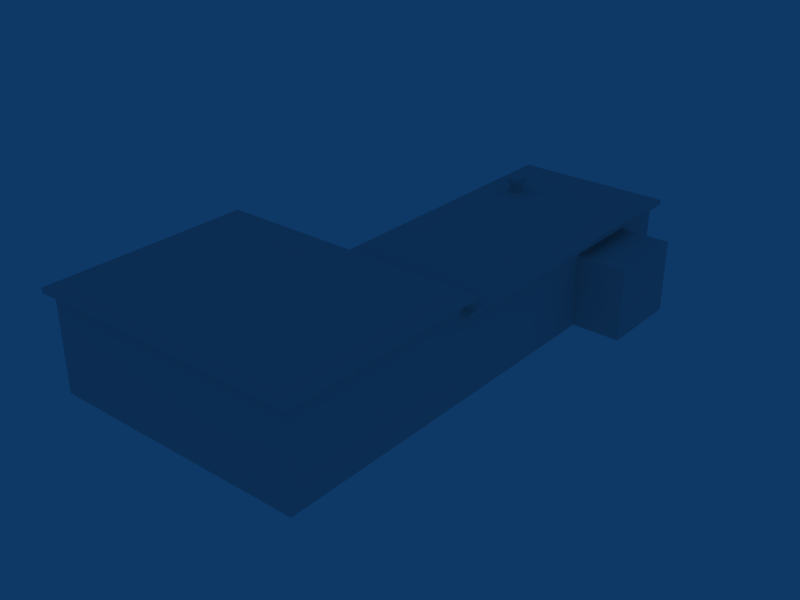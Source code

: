 # Source: ebaw_building_ref_016.blend  (saved by Blender 2.79.0; exported with 4.5.12 LTS)
import bpy
from mathutils import Matrix  # noqa: F401  (used for matrix-valued properties, if any)

bpy.ops.wm.read_factory_settings(use_empty=True)
scene = bpy.context.scene
scene.name = 'Scene'

# ---- collections
col_collection_1 = bpy.data.collections.new('Collection 1'); scene.collection.children.link(col_collection_1)
col_collection_20 = bpy.data.collections.new('Collection 20'); scene.collection.children.link(col_collection_20)
col_collection_20.hide_render = True
col_collection_20.hide_viewport = True

# ---- materials (node trees are filled in below, after node groups)
mat_material = bpy.data.materials.new('Material')
mat_material.alpha_threshold = 0.0
mat_material.roughness = 0.5

# ---- material node trees

# ---- world
world_world = bpy.data.worlds.new('World'); scene.world = world_world
world_world.color = (0.05656, 0.2208, 0.4)
world_world.use_sun_shadow = False
world_world.sun_shadow_jitter_overblur = 0.0
world_world.cycles.sampling_method = 'NONE'
world_world.cycles.sample_map_resolution = 256

# ---- meshes
me_cube_003 = bpy.data.meshes.new('Cube.003')
me_cube_003.from_pydata([(0.2, 0.2, -0.2), (0.2, -0.2, -0.2), (-0.2, -0.2, -0.2), (-0.2, 0.2, -0.2), (0.2, 0.2, 0.2), (0.2, -0.2, 0.2), (-0.2, -0.2, 0.2), (-0.2, 0.2, 0.2), (0.28, 0.3, 0.2), (-0.28, 0.3, 0.2), (-0.28, -0.3, 0.2), (0.28, -0.3, 0.2), (0.28, -0.3, 0.4), (0.28, 0.3, 0.4), (-0.28, -0.3, 0.4), (-0.28, 0.3, 0.4)], [], [(0, 4, 5, 1), (1, 5, 6, 2), (2, 6, 7, 3), (4, 0, 3, 7), (4, 7, 9, 8), (7, 6, 10, 9), (6, 5, 11, 10), (5, 4, 8, 11), (11, 8, 13, 12), (10, 11, 12, 14), (9, 10, 14, 15), (8, 9, 15, 13), (13, 15, 14, 12)])
_uv = me_cube_003.uv_layers.new(name='UVTex')
_uv.uv.foreach_set('vector', [0.323, 0.8817, 0.3388, 0.8817, 0.3388, 0.9135, 0.323, 0.9135, 0.323, 0.8817, 0.3388, 0.8817, 0.3388, 0.9135, 0.323, 0.9135, 0.323, 0.8817, 0.3388, 0.8817, 0.3388, 0.9135, 0.323, 0.9135, 0.323, 0.8817, 0.3388, 0.8817, 0.3388, 0.9135, 0.323, 0.9135, 0.2916, 0.8817, 0.3075, 0.8817, 0.3075, 0.9135, 0.2916, 0.9135, 0.2916, 0.8817, 0.3075, 0.8817, 0.3075, 0.9135, 0.2916, 0.9135, 0.2916, 0.8817, 0.3075, 0.8817, 0.3075, 0.9135, 0.2916, 0.9135, 0.2916, 0.8817, 0.3075, 0.8817, 0.3075, 0.9135, 0.2916, 0.9135, 0.2916, 0.8817, 0.3075, 0.8817, 0.3075, 0.9135, 0.2916, 0.9135, 0.2916, 0.8817, 0.3075, 0.8817, 0.3075, 0.9135, 0.2916, 0.9135, 0.2916, 0.8817, 0.3075, 0.8817, 0.3075, 0.9135, 0.2916, 0.9135, 0.2916, 0.8817, 0.3075, 0.8817, 0.3075, 0.9135, 0.2916, 0.9135, 0.2916, 0.8817, 0.3075, 0.8817, 0.3075, 0.9135, 0.2916, 0.9135])
me_cube_003.materials.append(mat_material)
me_cube_003.use_remesh_preserve_volume = False
me_cube_003.use_remesh_preserve_attributes = False
me_cube_003.use_mirror_vertex_groups = False
me_cube_003.update()
me_cube_001 = bpy.data.meshes.new('Cube.001')
me_cube_001.from_pydata([(5.832, 17.43, 2.4), (-0.7672, 17.43, 2.4), (5.832, 17.43, 2.6), (5.832, 4.2, 2.6), (5.832, 4.2, 2.4), (-0.7672, 4.2, 2.4), (-0.7672, 4.2, 2.6), (-0.7672, 17.43, 2.6), (-0.4989, 4.2, 2.6), (5.5, 4.2, 2.6), (5.5, 17.2, 2.6), (-0.4989, 17.2, 2.6), (5.5, 17.2, -1.0), (5.5, 17.2, 2.4), (-0.4989, 17.2, 2.4), (-0.4989, 17.2, -1.0), (-0.4989, 4.2, 2.4), (-0.4989, 4.2, -1.0), (5.5, 4.2, 2.4), (5.5, 4.2, -1.0), (5.5, 15.02, 2.0), (5.5, 11.62, 2.0), (7.5, 11.62, 2.0), (7.5, 15.02, 2.0), (5.5, 15.02, -1.0), (5.5, 11.62, -1.0), (7.5, 11.62, -1.0), (7.5, 15.02, -1.0), (5.5, -4.2, -1.0), (-5.5, -4.2, -1.0), (-5.5, 4.2, -1.0), (5.5, 4.2, 3.0), (5.5, -4.2, 3.0), (-5.5, 4.2, 3.0), (-5.5, -4.2, 3.0), (5.5, 4.2, 3.2), (-5.5, 4.2, 3.2), (-5.5, -4.2, 3.2), (5.5, -4.2, 3.2), (5.822, 4.479, 3.2), (5.822, -4.479, 3.2), (-5.803, 4.479, 3.2), (-5.803, -4.479, 3.2), (5.822, 4.479, 3.0), (-5.803, 4.479, 3.0), (-5.803, -4.479, 3.0), (5.822, -4.479, 3.0)], [], [(0, 1, 7, 2), (4, 0, 2, 3), (1, 5, 6, 7), (14, 16, 5, 1), (0, 4, 18, 13), (1, 0, 13, 14), (11, 10, 2, 7), (10, 9, 3, 2), (9, 18, 4, 3), (16, 8, 6, 5), (8, 11, 7, 6), (9, 10, 11, 8), (23, 20, 21, 22), (12, 15, 14, 13), (18, 19, 12, 13), (17, 16, 14, 15), (23, 27, 24, 20), (26, 22, 21, 25), (27, 23, 22, 26), (28, 19, 31, 32), (30, 29, 34, 33), (29, 28, 32, 34), (37, 38, 35, 36), (35, 38, 40, 39), (37, 36, 41, 42), (38, 37, 42, 40), (36, 35, 39, 41), (31, 33, 44, 43), (34, 32, 46, 45), (33, 34, 45, 44), (32, 31, 43, 46), (46, 43, 39, 40), (44, 45, 42, 41), (45, 46, 40, 42), (43, 44, 41, 39), (19, 30, 33, 31)])
_uv = me_cube_001.uv_layers.new(name='UVTex')
_uv.uv.foreach_set('vector', [0.9449, 0.2129, 0.7609, 0.2129, 0.7609, 0.2241, 0.9449, 0.2241, 0.2504, 0.2129, 0.6195, 0.2129, 0.6195, 0.2241, 0.2504, 0.2241, 0.6195, 0.475, 0.2504, 0.475, 0.2504, 0.4862, 0.6195, 0.4862, 0.3024, 0.566, 0.5972, 0.566, 0.5972, 0.5539, 0.297, 0.5539, 0.297, 0.8532, 0.5972, 0.8532, 0.5972, 0.8381, 0.3024, 0.8381, 0.297, 0.5539, 0.297, 0.8532, 0.3024, 0.8381, 0.3024, 0.566, 0.3024, 0.566, 0.3024, 0.8381, 0.297, 0.8532, 0.297, 0.5539, 0.3024, 0.8381, 0.5972, 0.8381, 0.5972, 0.8532, 0.297, 0.8532, 0.2504, 0.2241, 0.2504, 0.2129, 0.2504, 0.2129, 0.2504, 0.2241, 0.2504, 0.475, 0.2504, 0.4862, 0.2504, 0.4862, 0.2504, 0.475, 0.5972, 0.566, 0.3024, 0.566, 0.297, 0.5539, 0.5972, 0.5539, 0.5972, 0.8381, 0.3024, 0.8381, 0.3024, 0.566, 0.5972, 0.566, 0.3518, 0.9288, 0.3518, 0.857, 0.4289, 0.857, 0.4289, 0.9288, 0.9357, 0.02325, 0.7684, 0.02325, 0.7684, 0.2129, 0.9357, 0.2129, 0.2504, 0.2129, 0.2504, 0.02325, 0.613, 0.02325, 0.613, 0.2129, 0.2504, 0.2854, 0.2504, 0.475, 0.613, 0.475, 0.613, 0.2854, 0.9915, 0.1906, 0.9915, 0.02325, 0.9357, 0.02325, 0.9357, 0.1906, 0.9915, 0.02325, 0.9915, 0.1906, 0.9357, 0.1906, 0.9357, 0.02325, 0.7251, 0.02325, 0.7251, 0.1906, 0.6302, 0.1906, 0.6302, 0.02325, 0.01615, 0.02325, 0.2504, 0.02325, 0.2504, 0.2464, 0.01615, 0.2464, 0.2504, 0.2854, 0.01615, 0.2854, 0.01615, 0.5085, 0.2504, 0.5085, 0.6289, 0.2854, 0.9357, 0.2854, 0.9357, 0.5085, 0.6289, 0.5085, 0.271, 0.9475, 0.02157, 0.9475, 0.02157, 0.5665, 0.271, 0.5665, 0.02157, 0.5665, 0.02157, 0.9475, 0.01426, 0.9602, 0.01426, 0.5539, 0.271, 0.9475, 0.271, 0.5665, 0.2779, 0.5539, 0.2779, 0.9602, 0.02157, 0.9475, 0.271, 0.9475, 0.2779, 0.9602, 0.01426, 0.9602, 0.271, 0.5665, 0.02157, 0.5665, 0.01426, 0.5539, 0.2779, 0.5539, 0.02157, 0.5665, 0.271, 0.5665, 0.2779, 0.5539, 0.01426, 0.5539, 0.271, 0.9475, 0.02157, 0.9475, 0.01426, 0.9602, 0.2779, 0.9602, 0.271, 0.5665, 0.271, 0.9475, 0.2779, 0.9602, 0.2779, 0.5539, 0.02157, 0.9475, 0.02157, 0.5665, 0.01426, 0.5539, 0.01426, 0.9602, 0.008358, 0.2464, 0.2582, 0.2464, 0.2582, 0.2575, 0.008358, 0.2575, 0.2582, 0.5085, 0.008358, 0.5085, 0.008358, 0.5197, 0.2582, 0.5197, 0.6204, 0.5085, 0.9447, 0.5085, 0.9447, 0.5197, 0.6204, 0.5197, 0.2582, 0.5085, 0.2582, 0.5085, 0.2582, 0.5197, 0.2582, 0.5197, 0.6289, 0.2854, 0.9357, 0.2854, 0.9357, 0.5085, 0.6289, 0.5085])
me_cube_001.materials.append(mat_material)
me_cube_001.use_remesh_preserve_volume = False
me_cube_001.use_remesh_preserve_attributes = False
me_cube_001.use_mirror_vertex_groups = False
me_cube_001.update()
me_cube = bpy.data.meshes.new('Cube')
me_cube.from_pydata([(7.5, 15.02, -1.0), (7.5, 11.62, -1.0), (5.5, 11.62, -1.0), (5.5, 15.02, -1.0), (7.5, 15.02, 2.0), (7.5, 11.62, 2.0), (5.5, 11.62, 2.0), (5.5, 15.02, 2.0), (7.198, 14.71, 2.0), (5.802, 14.71, 2.0), (5.802, 11.93, 2.0), (7.198, 11.93, 2.0), (7.198, 11.93, 1.7), (7.198, 14.71, 1.7), (5.802, 11.93, 1.7), (5.802, 14.71, 1.7), (5.5, 4.2, -1.0), (5.5, -4.2, -1.0), (-5.5, -4.2, -1.0), (-5.5, 4.2, -1.0), (5.5, 4.2, 3.0), (5.5, -4.2, 3.0), (-5.5, -4.2, 3.0), (-5.5, 4.2, 3.0), (-0.1921, -4.2, -1.0), (-0.4989, 4.2, -1.0), (-0.1921, -4.2, 3.0), (-0.4989, 4.2, 3.0), (-0.4989, 17.2, -1.0), (-0.4989, 17.2, 3.0), (5.5, 17.2, 3.0), (5.5, 17.2, -1.0), (5.206, 16.89, 3.0), (-0.1921, 16.89, 3.0), (-0.1921, 3.9, 3.0), (-0.1921, -3.915, 3.0), (-5.197, 3.9, 3.0), (-5.197, -3.915, 3.0), (5.206, -3.915, 3.0), (5.206, 3.9, 3.0), (5.206, -3.915, 2.7), (5.206, 3.9, 2.7), (-5.197, 3.9, 2.7), (-5.197, -3.915, 2.7), (-0.1921, -3.915, 2.7), (-0.1921, 3.9, 2.7), (-0.1921, 16.89, 2.7), (5.206, 16.89, 2.7)], [], [(0, 4, 5, 1), (1, 5, 6, 2), (4, 0, 3, 7), (4, 7, 9, 8), (7, 6, 10, 9), (6, 5, 11, 10), (5, 4, 8, 11), (11, 8, 13, 12), (10, 11, 12, 14), (9, 10, 14, 15), (8, 9, 15, 13), (13, 15, 14, 12), (16, 20, 21, 17), (18, 22, 23, 19), (21, 26, 24, 17), (26, 22, 18, 24), (25, 19, 23, 27), (25, 27, 29, 28), (20, 16, 31, 30), (31, 28, 29, 30), (30, 29, 33, 32), (20, 30, 32, 39), (29, 27, 34, 33), (27, 23, 36, 34), (22, 26, 35, 37), (26, 21, 38, 35), (23, 22, 37, 36), (21, 20, 39, 38), (38, 39, 41, 40), (36, 37, 43, 42), (35, 38, 40, 44), (37, 35, 44, 43), (34, 36, 42, 45), (33, 34, 45, 46), (39, 32, 47, 41), (32, 33, 46, 47), (45, 41, 47, 46), (45, 42, 43, 44), (41, 45, 44, 40)])
_uv = me_cube.uv_layers.new(name='UVTex')
_uv.uv.foreach_set('vector', [0.2812, 0.03125, 0.4688, 0.03125, 0.4688, 0.2188, 0.2812, 0.2188, 0.2812, 0.03125, 0.4688, 0.03125, 0.4688, 0.2188, 0.2812, 0.2188, 0.2812, 0.03125, 0.4688, 0.03125, 0.4688, 0.2188, 0.2812, 0.2188, 0.2812, 0.03125, 0.4688, 0.03125, 0.4688, 0.2188, 0.2812, 0.2188, 0.2812, 0.03125, 0.4688, 0.03125, 0.4688, 0.2188, 0.2812, 0.2188, 0.2812, 0.03125, 0.4688, 0.03125, 0.4688, 0.2188, 0.2812, 0.2188, 0.2812, 0.03125, 0.4688, 0.03125, 0.4688, 0.2188, 0.2812, 0.2188, 0.2812, 0.03125, 0.4688, 0.03125, 0.4688, 0.2188, 0.2812, 0.2188, 0.2812, 0.03125, 0.4688, 0.03125, 0.4688, 0.2188, 0.2812, 0.2188, 0.2812, 0.03125, 0.4688, 0.03125, 0.4688, 0.2188, 0.2812, 0.2188, 0.2812, 0.03125, 0.4688, 0.03125, 0.4688, 0.2188, 0.2812, 0.2188, 0.03125, 0.2812, 0.2188, 0.2812, 0.2188, 0.4688, 0.03125, 0.4688, 0.2812, 0.03125, 0.4688, 0.03125, 0.4688, 0.2188, 0.2812, 0.2188, 0.2812, 0.03125, 0.4688, 0.03125, 0.4688, 0.2188, 0.2812, 0.2188, 0.2812, 0.03125, 0.4688, 0.03125, 0.4688, 0.2188, 0.2812, 0.2188, 0.2812, 0.03125, 0.4688, 0.03125, 0.4688, 0.2188, 0.2812, 0.2188, 0.2812, 0.03125, 0.4688, 0.03125, 0.4688, 0.2188, 0.2812, 0.2188, 0.2812, 0.03125, 0.4688, 0.03125, 0.4688, 0.2188, 0.2812, 0.2188, 0.2812, 0.03125, 0.4688, 0.03125, 0.4688, 0.2188, 0.2812, 0.2188, 0.2812, 0.03125, 0.4688, 0.03125, 0.4688, 0.2188, 0.2812, 0.2188, 0.2812, 0.03125, 0.4688, 0.03125, 0.4688, 0.2188, 0.2812, 0.2188, 0.2812, 0.03125, 0.4688, 0.03125, 0.4688, 0.2188, 0.2812, 0.2188, 0.2812, 0.03125, 0.4688, 0.03125, 0.4688, 0.2188, 0.2812, 0.2188, 0.2812, 0.03125, 0.4688, 0.03125, 0.4688, 0.2188, 0.2812, 0.2188, 0.2812, 0.03125, 0.4688, 0.03125, 0.4688, 0.2188, 0.2812, 0.2188, 0.2812, 0.03125, 0.4688, 0.03125, 0.4688, 0.2188, 0.2812, 0.2188, 0.2812, 0.03125, 0.4688, 0.03125, 0.4688, 0.2188, 0.2812, 0.2188, 0.2812, 0.03125, 0.4688, 0.03125, 0.4688, 0.2188, 0.2812, 0.2188, 0.2812, 0.03125, 0.4688, 0.03125, 0.4688, 0.2188, 0.2812, 0.2188, 0.2812, 0.03125, 0.4688, 0.03125, 0.4688, 0.2188, 0.2812, 0.2188, 0.2812, 0.03125, 0.4688, 0.03125, 0.4688, 0.2188, 0.2812, 0.2188, 0.2812, 0.03125, 0.4688, 0.03125, 0.4688, 0.2188, 0.2812, 0.2188, 0.2812, 0.03125, 0.4688, 0.03125, 0.4688, 0.2188, 0.2812, 0.2188, 0.2812, 0.03125, 0.4688, 0.03125, 0.4688, 0.2188, 0.2812, 0.2188, 0.2812, 0.03125, 0.4688, 0.03125, 0.4688, 0.2188, 0.2812, 0.2188, 0.2812, 0.03125, 0.4688, 0.03125, 0.4688, 0.2188, 0.2812, 0.2188, 0.03125, 0.2812, 0.2188, 0.2812, 0.2188, 0.4688, 0.03125, 0.4688, 0.03125, 0.2812, 0.2188, 0.2812, 0.2188, 0.4688, 0.03125, 0.4688, 0.03125, 0.2812, 0.2188, 0.2812, 0.2188, 0.4688, 0.03125, 0.4688])
me_cube.use_remesh_preserve_volume = False
me_cube.use_remesh_preserve_attributes = False
me_cube.use_mirror_vertex_groups = False
me_cube.update()

# ---- objects
ob_cube_002 = bpy.data.objects.new('Cube.002', me_cube_003)
ob_cube = bpy.data.objects.new('Cube', me_cube_001)
ob_cube_001 = bpy.data.objects.new('Cube.001', me_cube)

# ---- transforms, parenting, visibility, modifiers, constraints
ob_cube_002.location = (0.6097, 14.47, 3.8)
ob_cube_002.lock_rotations_4d = False
ob_cube_002.empty_display_type = 'ARROWS'
ob_cube_002.lineart.crease_threshold = 0.0
ob_cube.location = (0.0, 0.0, 1.0)
ob_cube.lock_rotations_4d = False
ob_cube.empty_display_type = 'ARROWS'
ob_cube.lineart.crease_threshold = 0.0
ob_cube_001.location = (0.0, 0.0, 1.0)
ob_cube_001.lock_rotations_4d = False
ob_cube_001.empty_display_type = 'ARROWS'
ob_cube_001.lineart.crease_threshold = 0.0

# ---- collection membership
col_collection_1.objects.link(ob_cube_002)
col_collection_1.objects.link(ob_cube)
col_collection_20.objects.link(ob_cube_001)

# ---- scene / render settings (as saved in the file)
scene.frame_start = 1; scene.frame_end = 250; scene.frame_set(1)
scene.render.engine = 'BLENDER_EEVEE_NEXT'
scene.render.image_settings.file_format = 'JPEG'
scene.render.image_settings.color_mode = 'RGB'
scene.render.image_settings.compression = 90
scene.render.resolution_x = 800
scene.render.resolution_y = 600
scene.render.pixel_aspect_x = 100.0
scene.render.pixel_aspect_y = 100.0
scene.render.fps = 25
scene.render.dither_intensity = 0.0
scene.render.use_compositing = False
scene.render.use_sequencer = False
scene.render.bake_margin = 2
scene.render.bake_bias = 0.0
scene.render.use_stamp_time = False
scene.render.use_stamp_date = False
scene.render.use_stamp_frame = False
scene.render.use_stamp_camera = False
scene.render.use_stamp_scene = False
scene.render.use_stamp_filename = False
scene.render.use_stamp_render_time = False
scene.render.stamp_font_size = 0
scene.cycles.use_denoising = False
scene.cycles.samples = 10
scene.cycles.sampling_pattern = 'TABULATED_SOBOL'
scene.cycles.light_sampling_threshold = 0.0
scene.cycles.use_adaptive_sampling = False
scene.cycles.use_light_tree = False
scene.cycles.blur_glossy = 0.0
scene.cycles.volume_bounces = 1
scene.cycles.pixel_filter_type = 'GAUSSIAN'
scene.cycles.sample_clamp_indirect = 0.0
scene.view_settings.view_transform = 'Raw'
bpy.context.view_layer.update()

# ---- added for rendering (the .blend has no active camera): camera
cam_auto = bpy.data.cameras.new('AutoCamera')
cam_auto.lens = 50.0
cam_auto.sensor_width = 36.0
cam_auto.clip_end = 1000.0
ob_auto_camera = bpy.data.objects.new('AutoCamera', cam_auto)
scene.collection.objects.link(ob_auto_camera)
ob_auto_camera.location = (25.05, -22.5646, 20.9614)
ob_auto_camera.rotation_euler = (1.09748, -7.21219e-08, 0.694738)
scene.camera = ob_auto_camera
bpy.context.view_layer.update()
